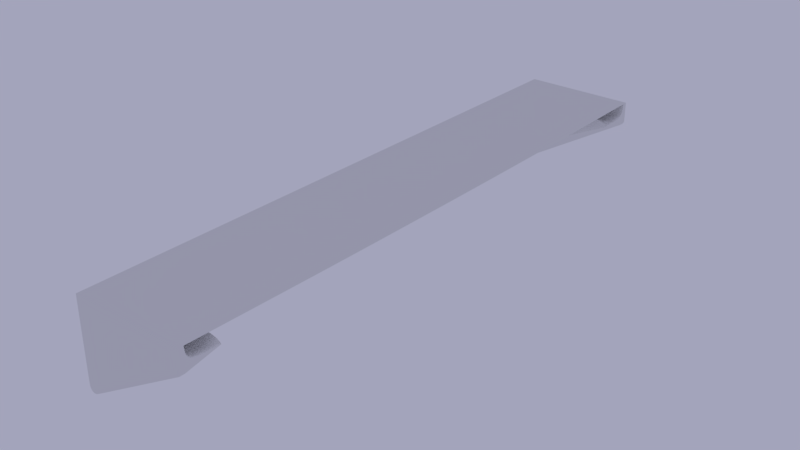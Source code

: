 # Source: hydrofoil.blend  (saved by Blender 4.4.32; exported with 4.5.12 LTS)
import bpy
from mathutils import Matrix  # noqa: F401  (used for matrix-valued properties, if any)

bpy.ops.wm.read_factory_settings(use_empty=True)
scene = bpy.context.scene
scene.name = 'Scene'

# ---- collections
col_collection_1 = bpy.data.collections.new('Collection 1'); scene.collection.children.link(col_collection_1)

# ---- world
world_world = bpy.data.worlds.new('World'); scene.world = world_world
world_world.color = (0.3686, 0.3726, 0.4969)
world_world.use_sun_shadow = False
world_world.sun_shadow_jitter_overblur = 0.0
world_world.cycles.sampling_method = 'MANUAL'

# ---- meshes
me_plane = bpy.data.meshes.new('Plane')
me_plane.from_pydata([(110.0, -130.0, 10.0), (110.0, 130.0, 10.0), (160.0, 132.2, 10.0), (110.0, 132.2, 10.0), (160.0, -132.2, 10.0), (110.0, -132.2, 10.0), (160.0, 129.3, 1.0), (159.1, 130.0, -0.5145), (160.0, 129.4, 0.8372), (160.0, 129.4, 0.6658), (159.9, 129.5, 0.4899), (159.8, 129.6, 0.314), (159.7, 129.6, 0.1422), (159.6, 129.7, -0.0211), (159.5, 129.8, -0.1719), (159.4, 129.9, -0.3066), (159.3, 129.9, -0.4217), (159.1, 132.2, -0.5145), (160.0, 132.2, 1.0), (159.3, 132.2, -0.4217), (159.4, 132.2, -0.3066), (159.5, 132.2, -0.1719), (159.6, 132.2, -0.0211), (159.7, 132.2, 0.1422), (159.8, 132.2, 0.314), (159.9, 132.2, 0.4899), (160.0, 132.2, 0.6658), (160.0, 132.2, 0.8372), (159.1, -130.0, -0.5145), (160.0, -129.3, 1.0), (159.3, -130.0, -0.4217), (159.4, -129.9, -0.3066), (159.5, -129.8, -0.1719), (159.6, -129.7, -0.0211), (159.7, -129.7, 0.1422), (159.8, -129.6, 0.314), (159.9, -129.5, 0.4899), (160.0, -129.4, 0.6658), (160.0, -129.4, 0.8372), (160.0, -132.2, 1.0), (159.1, -132.2, -0.5145), (160.0, -132.2, 0.8372), (160.0, -132.2, 0.6658), (159.9, -132.2, 0.4899), (159.8, -132.2, 0.314), (159.7, -132.2, 0.1422), (159.6, -132.2, -0.0211), (159.5, -132.2, -0.1719), (159.4, -132.2, -0.3066), (159.3, -132.2, -0.4217), (110.0, -130.0, -25.0), (114.3, -130.0, -27.43), (110.1, -130.0, -25.75), (110.2, -130.0, -26.42), (110.5, -130.0, -26.99), (110.8, -130.0, -27.45), (111.3, -130.0, -27.78), (111.8, -130.0, -27.99), (112.3, -130.0, -28.05), (113.0, -130.0, -27.98), (113.6, -130.0, -27.77), (114.3, 130.0, -27.43), (110.0, 130.0, -25.0), (113.6, 130.0, -27.77), (113.0, 130.0, -27.98), (112.3, 130.0, -28.05), (111.8, 130.0, -27.99), (111.3, 130.0, -27.78), (110.8, 130.0, -27.45), (110.5, 130.0, -26.99), (110.2, 130.0, -26.42), (110.1, 130.0, -25.75), (110.0, 132.2, -25.0), (114.3, 132.2, -27.43), (110.1, 132.2, -25.75), (110.2, 132.2, -26.42), (110.5, 132.2, -26.99), (110.8, 132.2, -27.45), (111.3, 132.2, -27.78), (111.8, 132.2, -27.99), (112.3, 132.2, -28.05), (113.0, 132.2, -27.98), (113.6, 132.2, -27.77), (114.3, -132.2, -27.43), (110.0, -132.2, -25.0), (113.6, -132.2, -27.77), (113.0, -132.2, -27.98), (112.3, -132.2, -28.05), (111.8, -132.2, -27.99), (111.3, -132.2, -27.78), (110.8, -132.2, -27.45), (110.5, -132.2, -26.99), (110.2, -132.2, -26.42), (110.1, -132.2, -25.75), (113.0, -130.0, 3.594), (110.0, -130.0, 6.03), (110.0, -130.0, -3.03), (112.5, -130.0, 3.538), (112.1, -130.0, 3.559), (111.6, -130.0, 3.655), (111.2, -130.0, 3.823), (110.9, -130.0, 4.061), (110.6, -130.0, 4.362), (110.3, -130.0, 4.719), (110.1, -130.0, 5.122), (110.0, -130.0, 5.563), (110.0, 130.0, 6.03), (113.0, 130.0, 3.594), (110.0, 130.0, -3.03), (110.0, 130.0, 5.563), (110.1, 130.0, 5.122), (110.3, 130.0, 4.719), (110.6, 130.0, 4.362), (110.9, 130.0, 4.061), (111.2, 130.0, 3.823), (111.6, 130.0, 3.655), (112.1, 130.0, 3.559), (112.5, 130.0, 3.538), (159.5, -130.0, 9.755), (160.0, -130.0, 10.0), (160.0, -130.0, 9.899), (159.9, -130.0, 9.866), (159.8, -130.0, 9.83), (159.7, -130.0, 9.793), (159.5, 130.0, 9.755), (159.7, 130.0, 9.793), (159.8, 130.0, 9.83), (159.9, 130.0, 9.866), (160.0, 130.0, 9.899), (160.0, 130.0, 9.928), (110.0, 0.0, 1.03), (110.0, 0.0, -1.437), (110.1, 0.0, -1.878), (110.3, 0.0, -2.281), (110.6, 0.0, -2.638), (110.9, 0.0, -2.939), (111.2, 0.0, -3.177), (111.6, 0.0, -3.345), (112.1, 0.0, -3.441), (112.5, 0.0, -3.462), (113.0, 0.0, -3.406), (160.7, 0.0, 10.0), (160.7, 0.0, 9.399), (160.6, 0.0, 9.366), (160.5, 0.0, 9.33), (160.4, 0.0, 9.293), (160.2, 0.0, 9.255), (110.0, -70.0, 1.03), (160.4, -70.0, 10.0), (160.3, -70.0, 9.399), (160.3, -70.0, 9.366), (160.2, -70.0, 9.33), (160.0, -70.0, 9.293), (159.9, -70.0, 9.255), (110.0, -70.0, -0.4371), (110.1, -70.0, -0.8776), (110.3, -70.0, -1.281), (110.6, -70.0, -1.638), (110.9, -70.0, -1.939), (111.2, -70.0, -2.177), (111.6, -70.0, -2.345), (112.1, -70.0, -2.441), (112.5, -70.0, -2.462), (113.0, -70.0, -2.406), (110.0, 70.0, -0.4371), (110.1, 70.0, -0.8776), (110.3, 70.0, -1.281), (110.6, 70.0, -1.638), (110.9, 70.0, -1.939), (111.2, 70.0, -2.177), (111.6, 70.0, -2.345), (112.1, 70.0, -2.441), (112.5, 70.0, -2.462), (113.0, 70.0, -2.406), (110.0, 70.0, 1.03), (160.4, 70.0, 9.964), (160.3, 70.0, 9.399), (160.3, 70.0, 9.366), (160.2, 70.0, 9.33), (160.0, 70.0, 9.293), (159.9, 70.0, 9.255), (160.0, -129.0, 3.25), (110.0, -130.0, -19.51), (110.0, 130.0, -19.51), (110.0, -108.8, -19.51), (110.0, 108.8, -19.51), (160.0, 115.6, 3.232), (160.0, -129.0, 3.25), (151.6, -129.0, 2.229), (159.9, -129.0, 3.562), (159.6, -129.0, 3.785), (159.1, -129.0, 3.915), (158.4, -129.0, 3.948), (157.5, -129.0, 3.883), (156.5, -129.0, 3.722), (155.4, -129.0, 3.469), (154.2, -129.0, 3.13), (152.9, -129.0, 2.713), (151.6, 129.0, 2.199), (160.0, 129.0, 3.232), (152.9, 129.0, 2.682), (154.2, 129.0, 3.098), (155.4, 129.0, 3.438), (156.5, 129.0, 3.692), (157.5, 129.0, 3.854), (158.4, 129.0, 3.92), (159.1, 129.0, 3.889), (159.6, 129.0, 3.762), (159.9, 129.0, 3.541), (151.6, -115.9, 5.056), (160.0, -115.6, 3.25), (152.9, -115.9, 5.448), (154.2, -115.9, 5.603), (155.4, -115.9, 5.541), (156.5, -115.8, 5.301), (157.5, -115.7, 4.926), (158.4, -115.6, 4.469), (159.1, -115.6, 3.98), (159.6, -115.6, 3.785), (159.9, -115.6, 3.562), (151.6, 115.9, 5.026), (159.9, 115.6, 3.541), (159.6, 115.6, 3.762), (159.1, 115.6, 3.953), (158.4, 115.6, 4.44), (157.5, 115.7, 4.896), (156.5, 115.8, 5.27), (155.4, 115.9, 5.51), (154.2, 115.9, 5.571), (152.9, 115.9, 5.417), (113.9, -130.0, -12.49), (110.0, -130.0, -18.21), (110.0, -130.0, -9.819), (113.3, -130.0, -12.78), (112.7, -130.0, -13.17), (112.1, -130.0, -13.64), (111.6, -130.0, -14.19), (111.1, -130.0, -14.8), (110.7, -130.0, -15.45), (110.4, -130.0, -16.14), (110.2, -130.0, -16.84), (110.0, -130.0, -17.54), (110.0, 130.0, -18.21), (113.9, 130.0, -12.49), (110.0, 130.0, -9.819), (110.0, 130.0, -17.54), (110.2, 130.0, -16.84), (110.4, 130.0, -16.14), (110.7, 130.0, -15.46), (111.1, 130.0, -14.8), (111.6, 130.0, -14.19), (112.1, 130.0, -13.64), (112.7, 130.0, -13.17), (113.3, 130.0, -12.78), (110.0, -108.8, -17.65), (113.9, -108.8, -9.663), (110.0, -108.8, -16.61), (110.2, -108.8, -15.56), (110.4, -108.8, -14.51), (110.7, -108.8, -13.51), (111.1, -108.8, -12.58), (111.6, -108.8, -11.75), (112.1, -108.8, -11.02), (112.7, -108.8, -10.43), (113.3, -108.8, -9.975), (113.9, 108.8, -9.665), (110.0, 108.8, -17.65), (113.3, 108.8, -9.977), (112.7, 108.8, -10.43), (112.1, 108.8, -11.03), (111.6, 108.8, -11.75), (111.1, 108.8, -12.58), (110.7, 108.8, -13.51), (110.4, 108.8, -14.51), (110.2, 108.8, -15.56), (110.0, 108.8, -16.61), (110.0, 115.4, -19.51), (110.0, -115.4, -19.51), (160.0, -119.2, 3.25), (160.0, 119.2, 3.232), (159.9, 119.2, 3.541), (159.6, 119.2, 3.762), (159.1, 119.2, 3.889), (158.4, 119.2, 3.92), (157.5, 119.2, 3.854), (156.5, 119.2, 3.692), (155.4, 119.2, 3.438), (159.9, -119.2, 3.562), (159.6, -119.2, 3.785), (159.1, -119.2, 3.915), (158.4, -119.2, 3.948), (157.5, -119.2, 3.883), (156.5, -119.2, 3.722), (155.4, -119.2, 3.469), (154.2, -119.2, 3.463), (152.9, -119.2, 3.309), (151.6, -119.2, 2.917), (110.0, 115.4, -18.21), (110.0, 115.4, -17.54), (110.2, 115.4, -16.84), (110.4, 115.4, -16.14), (110.7, 115.4, -15.46), (111.1, 115.4, -14.8), (111.6, 115.4, -14.19), (112.1, 115.4, -13.64), (112.7, 115.4, -13.17), (113.3, 115.4, -12.78), (113.9, 115.4, -12.49), (110.0, -115.4, -18.21), (110.0, -115.4, -17.54), (110.2, -115.4, -16.84), (110.4, -115.4, -16.14), (110.7, -115.4, -15.45), (111.1, -115.4, -14.8), (111.6, -115.4, -14.19), (112.1, -115.4, -13.64), (112.7, -115.4, -13.17), (113.3, -115.4, -12.78), (113.9, -115.4, -12.49), (154.2, 119.2, 3.432), (152.9, 119.2, 3.278), (151.6, 119.2, 2.886)], [], [(277, 308, 254, 184), (124, 107, 108, 244, 243, 198, 129, 128, 127, 126, 125), (61, 73, 17, 7), (83, 51, 28, 40), (297, 276, 185, 266), (173, 107, 124, 180), (72, 3, 2, 18, 27, 26, 25, 24, 23, 22, 21, 20, 19, 17, 73, 82, 81, 80, 79, 78, 77, 76, 75, 74), (4, 5, 84, 93, 92, 91, 90, 89, 88, 87, 86, 85, 83, 40, 49, 48, 47, 46, 45, 44, 43, 42, 41, 39), (17, 19, 16, 7), (19, 20, 15, 16), (20, 21, 14, 15), (21, 22, 13, 14), (22, 23, 12, 13), (23, 24, 11, 12), (24, 25, 10, 11), (25, 26, 9, 10), (26, 27, 8, 9), (27, 18, 6, 8), (28, 30, 49, 40), (30, 31, 48, 49), (31, 32, 47, 48), (32, 33, 46, 47), (33, 34, 45, 46), (34, 35, 44, 45), (35, 36, 43, 44), (36, 37, 42, 43), (37, 38, 41, 42), (38, 29, 39, 41), (129, 2, 3, 1), (61, 63, 82, 73), (63, 64, 81, 82), (64, 65, 80, 81), (65, 66, 79, 80), (66, 67, 78, 79), (67, 68, 77, 78), (68, 69, 76, 77), (69, 70, 75, 76), (70, 71, 74, 75), (71, 62, 72, 74), (50, 52, 93, 84), (52, 53, 92, 93), (53, 54, 91, 92), (54, 55, 90, 91), (55, 56, 89, 90), (56, 57, 88, 89), (57, 58, 87, 88), (58, 59, 86, 87), (59, 60, 85, 86), (60, 51, 83, 85), (69, 185, 70), (94, 96, 97), (97, 96, 98), (98, 96, 99), (99, 96, 100), (100, 96, 101), (101, 96, 102), (102, 96, 103), (103, 96, 104), (104, 96, 105), (105, 96, 95), (106, 108, 109), (109, 108, 110), (110, 108, 111), (111, 108, 112), (112, 108, 113), (113, 108, 114), (114, 108, 115), (115, 108, 116), (116, 108, 117), (117, 108, 107), (147, 154, 105, 95), (154, 155, 104, 105), (155, 156, 103, 104), (156, 157, 102, 103), (157, 158, 101, 102), (158, 159, 100, 101), (159, 160, 99, 100), (160, 161, 98, 99), (161, 162, 97, 98), (162, 163, 94, 97), (95, 0, 1, 106, 174, 130, 147), (141, 175, 129, 1, 0, 119, 148), (175, 176, 128, 129), (176, 177, 127, 128), (177, 178, 126, 127), (178, 179, 125, 126), (179, 180, 124, 125), (152, 153, 146, 145), (151, 152, 145, 144), (150, 151, 144, 143), (149, 150, 143, 142), (148, 149, 142, 141), (172, 173, 140, 139), (171, 172, 139, 138), (170, 171, 138, 137), (169, 170, 137, 136), (168, 169, 136, 135), (167, 168, 135, 134), (166, 167, 134, 133), (165, 166, 133, 132), (164, 165, 132, 131), (174, 164, 131, 130), (163, 140, 146, 153), (4, 119, 0, 5), (94, 163, 153, 118), (119, 120, 149, 148), (120, 121, 150, 149), (121, 122, 151, 150), (122, 123, 152, 151), (123, 118, 153, 152), (139, 140, 163, 162), (138, 139, 162, 161), (137, 138, 161, 160), (136, 137, 160, 159), (135, 136, 159, 158), (134, 135, 158, 157), (133, 134, 157, 156), (132, 133, 156, 155), (131, 132, 155, 154), (130, 131, 154, 147), (106, 109, 164, 174), (109, 110, 165, 164), (110, 111, 166, 165), (111, 112, 167, 166), (112, 113, 168, 167), (113, 114, 169, 168), (114, 115, 170, 169), (115, 116, 171, 170), (116, 117, 172, 171), (117, 107, 173, 172), (145, 146, 180, 179), (144, 145, 179, 178), (143, 144, 178, 177), (142, 143, 177, 176), (141, 142, 176, 175), (140, 173, 180, 146), (321, 307, 265, 220), (210, 255, 209, 211, 212, 213, 214, 215, 216, 217, 218, 219), (129, 199, 6, 18, 2), (70, 185, 71), (71, 185, 276, 62), (186, 221, 222, 223, 224, 225, 226, 227, 228, 229, 220, 265), (1, 3, 72, 62, 183, 242, 244, 108, 106), (318, 296, 209, 255), (0, 95, 96, 232, 231, 182, 50, 84, 5), (187, 189, 119), (189, 190, 119), (190, 191, 119), (191, 192, 119), (192, 193, 119), (193, 194, 119), (194, 195, 119), (195, 196, 119), (196, 197, 119), (197, 188, 119), (198, 200, 129), (200, 201, 129), (201, 202, 129), (202, 203, 129), (203, 204, 129), (204, 205, 129), (205, 206, 129), (206, 207, 129), (207, 208, 129), (208, 199, 129), (279, 199, 208, 280), (280, 208, 207, 281), (281, 207, 206, 282), (282, 206, 205, 283), (283, 205, 204, 284), (284, 204, 203, 285), (285, 203, 202, 286), (286, 202, 201, 319), (319, 201, 200, 320), (320, 200, 198, 321), (278, 210, 219, 287), (287, 219, 218, 288), (288, 218, 217, 289), (289, 217, 216, 290), (290, 216, 215, 291), (291, 215, 214, 292), (292, 214, 213, 293), (293, 213, 212, 294), (294, 212, 211, 295), (295, 211, 209, 296), (29, 181, 187, 119, 4, 39), (230, 233, 232), (233, 234, 232), (234, 235, 232), (235, 236, 232), (236, 237, 232), (237, 238, 232), (238, 239, 232), (239, 240, 232), (240, 241, 232), (241, 231, 232), (242, 245, 244), (245, 246, 244), (246, 247, 244), (247, 248, 244), (248, 249, 244), (249, 250, 244), (250, 251, 244), (251, 252, 244), (252, 253, 244), (253, 243, 244), (297, 266, 275, 298), (298, 275, 274, 299), (299, 274, 273, 300), (300, 273, 272, 301), (301, 272, 271, 302), (302, 271, 270, 303), (303, 270, 269, 304), (304, 269, 268, 305), (305, 268, 267, 306), (306, 267, 265, 307), (308, 231, 241, 309), (309, 241, 240, 310), (310, 240, 239, 311), (311, 239, 238, 312), (312, 238, 237, 313), (313, 237, 236, 314), (314, 236, 235, 315), (315, 235, 234, 316), (316, 234, 233, 317), (317, 233, 230, 318), (119, 188, 230, 232, 96, 94, 118, 123, 122, 121, 120), (264, 317, 318, 255), (263, 316, 317, 264), (262, 315, 316, 263), (261, 314, 315, 262), (260, 313, 314, 261), (259, 312, 313, 260), (258, 311, 312, 259), (257, 310, 311, 258), (256, 309, 310, 257), (254, 308, 309, 256), (253, 306, 307, 243), (252, 305, 306, 253), (251, 304, 305, 252), (250, 303, 304, 251), (249, 302, 303, 250), (248, 301, 302, 249), (247, 300, 301, 248), (246, 299, 300, 247), (245, 298, 299, 246), (242, 297, 298, 245), (197, 295, 296, 188), (196, 294, 295, 197), (195, 293, 294, 196), (194, 292, 293, 195), (193, 291, 292, 194), (192, 290, 291, 193), (191, 289, 290, 192), (190, 288, 289, 191), (189, 287, 288, 190), (187, 278, 287, 189), (226, 285, 286, 227), (225, 284, 285, 226), (224, 283, 284, 225), (223, 282, 283, 224), (222, 281, 282, 223), (221, 280, 281, 222), (186, 279, 280, 221), (230, 188, 296, 318), (187, 181, 278), (242, 183, 276, 297), (182, 231, 308, 277), (229, 320, 321, 220), (228, 319, 320, 229), (227, 286, 319, 228), (198, 243, 307, 321), (183, 62, 276), (68, 185, 69), (67, 185, 68), (66, 185, 67), (65, 185, 66), (64, 185, 65), (63, 185, 64), (61, 185, 63), (7, 186, 185, 61), (16, 186, 7), (15, 186, 16), (14, 186, 15), (13, 186, 14), (12, 186, 13), (11, 186, 12), (10, 186, 11), (9, 186, 10), (8, 186, 9), (6, 186, 8), (199, 279, 186, 6), (181, 29, 210, 278), (38, 210, 29), (37, 210, 38), (36, 210, 37), (35, 210, 36), (34, 210, 35), (33, 210, 34), (32, 210, 33), (31, 210, 32), (30, 210, 31), (28, 210, 30), (28, 51, 184, 210), (60, 184, 51), (59, 184, 60), (58, 184, 59), (57, 184, 58), (56, 184, 57), (55, 184, 56), (54, 184, 55), (53, 184, 54), (52, 184, 53), (50, 184, 52), (182, 277, 184, 50), (186, 265, 267, 268, 269, 270, 271, 272, 273, 274, 275, 266, 185), (210, 184, 254, 256, 257, 258, 259, 260, 261, 262, 263, 264, 255)])
_k = {(0, 1): 1.0, (2, 3): 1.0, (1, 3): 1.0, (4, 5): 1.0, (0, 5): 1.0, (17, 19): 1.0, (7, 16): 1.0, (19, 20): 1.0, (15, 16): 1.0, (20, 21): 1.0, (14, 15): 1.0, (21, 22): 1.0, (13, 14): 1.0, (22, 23): 1.0, (12, 13): 1.0, (23, 24): 1.0, (11, 12): 1.0, (24, 25): 1.0, (10, 11): 1.0, (25, 26): 1.0, (9, 10): 1.0, (26, 27): 1.0, (8, 9): 1.0, (18, 27): 1.0, (6, 8): 1.0, (2, 18): 1.0, (28, 30): 1.0, (40, 49): 1.0, (30, 31): 1.0, (48, 49): 1.0, (31, 32): 1.0, (47, 48): 1.0, (32, 33): 1.0, (46, 47): 1.0, (33, 34): 1.0, (45, 46): 1.0, (34, 35): 1.0, (44, 45): 1.0, (35, 36): 1.0, (43, 44): 1.0, (36, 37): 1.0, (42, 43): 1.0, (37, 38): 1.0, (41, 42): 1.0, (29, 38): 1.0, (39, 41): 1.0, (4, 39): 1.0, (61, 63): 1.0, (73, 82): 1.0, (63, 64): 1.0, (81, 82): 1.0, (64, 65): 1.0, (80, 81): 1.0, (65, 66): 1.0, (79, 80): 1.0, (66, 67): 1.0, (78, 79): 1.0, (67, 68): 1.0, (77, 78): 1.0, (68, 69): 1.0, (76, 77): 1.0, (69, 70): 1.0, (75, 76): 1.0, (70, 71): 1.0, (74, 75): 1.0, (62, 71): 1.0, (72, 74): 1.0, (50, 52): 1.0, (84, 93): 1.0, (52, 53): 1.0, (92, 93): 1.0, (53, 54): 1.0, (91, 92): 1.0, (54, 55): 1.0, (90, 91): 1.0, (55, 56): 1.0, (89, 90): 1.0, (56, 57): 1.0, (88, 89): 1.0, (57, 58): 1.0, (87, 88): 1.0, (58, 59): 1.0, (86, 87): 1.0, (59, 60): 1.0, (85, 86): 1.0, (51, 60): 1.0, (83, 85): 1.0, (28, 51): 1.0, (5, 84): 1.0, (40, 83): 1.0, (7, 61): 1.0, (3, 72): 1.0, (17, 73): 1.0, (94, 96): 1.0, (94, 97): 1.0, (97, 98): 1.0, (98, 99): 1.0, (99, 100): 1.0, (100, 101): 1.0, (101, 102): 1.0, (102, 103): 1.0, (103, 104): 1.0, (104, 105): 1.0, (95, 105): 1.0, (95, 96): 1.0, (96, 97): 1.0, (96, 98): 1.0, (96, 99): 1.0, (96, 100): 1.0, (96, 101): 1.0, (96, 102): 1.0, (96, 103): 1.0, (96, 104): 1.0, (96, 105): 1.0, (106, 108): 1.0, (106, 109): 1.0, (109, 110): 1.0, (110, 111): 1.0, (111, 112): 1.0, (112, 113): 1.0, (113, 114): 1.0, (114, 115): 1.0, (115, 116): 1.0, (116, 117): 1.0, (107, 117): 1.0, (107, 108): 1.0, (108, 109): 1.0, (108, 110): 1.0, (108, 111): 1.0, (108, 112): 1.0, (108, 113): 1.0, (108, 114): 1.0, (108, 115): 1.0, (108, 116): 1.0, (108, 117): 1.0, (95, 147): 1.0, (0, 95): 1.0, (1, 106): 1.0, (0, 119): 1.0, (119, 120): 1.0, (120, 121): 1.0, (121, 122): 1.0, (122, 123): 1.0, (118, 123): 1.0, (124, 125): 1.0, (125, 126): 1.0, (126, 127): 1.0, (127, 128): 1.0, (128, 129): 1.0, (119, 148): 1.0, (1, 129): 1.0, (4, 119): 1.0, (94, 118): 1.0, (107, 124): 1.0, (2, 129): 1.0, (130, 174): 1.0, (141, 175): 1.0, (130, 147): 1.0, (141, 148): 1.0, (106, 174): 1.0, (129, 175): 1.0, (29, 181): 1.0, (50, 182): 1.0, (62, 183): 1.0, (71, 185): 1.0, (185, 186): 1.0, (6, 199): 1.0, (181, 278): 1.0, (199, 279): 1.0, (221, 222): 1.0, (222, 223): 1.0, (223, 224): 1.0, (224, 225): 1.0, (225, 226): 1.0, (226, 227): 1.0, (227, 228): 1.0, (228, 229): 1.0, (220, 229): 1.0, (220, 321): 1.0, (210, 219): 1.0, (218, 219): 1.0, (217, 218): 1.0, (216, 217): 1.0, (215, 216): 1.0, (214, 215): 1.0, (213, 214): 1.0, (212, 213): 1.0, (211, 212): 1.0, (209, 211): 1.0, (188, 296): 1.0, (181, 187): 1.0, (230, 232): 1.0, (231, 232): 1.0, (242, 244): 1.0, (266, 275): 1.0, (274, 275): 1.0, (273, 274): 1.0, (272, 273): 1.0, (271, 272): 1.0, (270, 271): 1.0, (269, 270): 1.0, (268, 269): 1.0, (267, 268): 1.0, (265, 267): 1.0, (243, 307): 1.0, (254, 256): 1.0, (256, 257): 1.0, (257, 258): 1.0, (258, 259): 1.0, (259, 260): 1.0, (260, 261): 1.0, (261, 262): 1.0, (262, 263): 1.0, (263, 264): 1.0, (255, 264): 1.0, (255, 318): 1.0, (96, 232): 1.0, (182, 231): 1.0, (184, 254): 1.0, (209, 255): 1.0, (108, 244): 1.0, (183, 242): 1.0, (185, 266): 1.0, (220, 265): 1.0, (209, 296): 1.0, (265, 307): 1.0, (230, 318): 1.0, (198, 321): 1.0, (50, 184): 1.0, (184, 210): 1.0, (119, 187): 1.0, (129, 198): 1.0, (129, 199): 1.0, (186, 221): 1.0, (210, 278): 1.0, (186, 279): 1.0, (187, 278): 1.0}
me_plane.attributes.new('crease_edge', 'FLOAT', 'EDGE').data.foreach_set('value', [_k.get((min(e.vertices), max(e.vertices)), 0.0) for e in me_plane.edges])
_uv = me_plane.uv_layers.new(name='UVMap')
_uv.uv.foreach_set('vector', [0.0, 0.0, 0.0, 0.0, 0.0, 0.0, 0.0, 0.0, 0.9755, 1.0, 0.05941, 1.0, 0.0, 1.0, 0.0, 1.0, 0.03911, 0.9609, 0.4162, 0.5838, 5.692e-06, 5.692e-06, 0.9853, 1.0, 0.984, 1.0, 0.9819, 1.0, 0.979, 1.0, 0.0857, 1.0, 0.0857, 0.0857, 0.9829, 0.9829, 0.9829, 1.0, 0.0857, 0.0, 0.0857, 0.0, 0.9829, 0.0, 0.9829, 0.0, 0.0, 1.0, 0.0, 1.0, 0.0, 1.0, 0.0, 1.0, 0.05941, 0.75, 0.05941, 1.0, 0.9755, 1.0, 0.9755, 0.75, 0.0, 0.1249, 0.0, 1.0, 1.0, 1.0, 1.0, 1.0, 0.9998, 0.9999, 0.9992, 0.9997, 0.9981, 0.9992, 0.9967, 0.9984, 0.995, 0.997, 0.9929, 0.9946, 0.9906, 0.9917, 0.9882, 0.9887, 0.9855, 0.9857, 0.9829, 0.9829, 0.0857, 0.0857, 0.07266, 0.07315, 0.06066, 0.06262, 0.05, 0.05438, 0.04094, 0.04866, 0.008367, 0.0203, 0.005456, 0.06491, 0.003114, 0.07584, 0.001398, 0.08974, 0.0003517, 0.1062, 1.0, 0.0, 0.0, 0.0, 0.0, 0.0, 0.0003517, 0.0, 0.001398, 0.0, 0.003114, 0.0, 0.005456, 0.0, 0.008367, 0.0, 0.04094, 0.0, 0.05, 0.0, 0.06066, 0.0, 0.07266, 0.0, 0.0857, 0.0, 0.9829, 0.0, 0.9855, 0.0, 0.9882, 0.0, 0.9906, 0.0, 0.9929, 0.0, 0.995, 0.0, 0.9967, 0.0, 0.9981, 0.0, 0.9992, 0.0, 0.9998, 0.0, 1.0, 0.0, 0.9829, 0.9829, 0.9856, 0.9856, 0.9856, 1.0, 0.9829, 1.0, 0.9856, 0.9856, 0.9886, 0.9886, 0.9886, 1.0, 0.9856, 1.0, 0.9886, 0.9886, 0.9916, 0.9916, 0.9916, 1.0, 0.9886, 1.0, 0.9916, 0.9916, 0.9946, 0.9946, 0.9946, 1.0, 0.9916, 1.0, 0.9946, 0.9946, 1.0, 1.0, 1.0, 1.0, 0.9946, 1.0, 1.0, 1.0, 1.0, 1.0, 1.0, 1.0, 1.0, 1.0, 1.0, 1.0, 1.0, 1.0, 1.0, 1.0, 1.0, 1.0, 1.0, 1.0, 1.0, 1.0, 1.0, 1.0, 1.0, 1.0, 1.0, 1.0, 1.0, 1.0, 1.0, 1.0, 1.0, 1.0, 1.0, 1.0, 1.0, 1.0, 1.0, 1.0, 1.0, 1.0, 0.9829, 0.0, 0.9856, 0.0, 0.9856, 0.0, 0.9829, 0.0, 0.9856, 0.0, 0.9886, 0.0, 0.9886, 0.0, 0.9856, 0.0, 0.9886, 0.0, 0.9916, 0.0, 0.9916, 0.0, 0.9886, 0.0, 0.9916, 0.0, 0.9946, 0.0, 0.9946, 0.0, 0.9916, 0.0, 0.9946, 0.0, 1.0, 0.0, 1.0, 0.0, 0.9946, 0.0, 1.0, 0.0, 1.0, 0.0, 1.0, 0.0, 1.0, 0.0, 1.0, 0.0, 1.0, 0.0, 1.0, 0.0, 1.0, 0.0, 1.0, 0.0, 1.0, 0.0, 1.0, 0.0, 1.0, 0.0, 1.0, 0.0, 1.0, 0.0, 1.0, 0.0, 1.0, 0.0, 1.0, 0.0, 1.0, 0.0, 1.0, 0.0, 1.0, 0.0, 1.0, 1.0, 1.0, 1.0, 0.0, 1.0, 0.0, 1.0, 0.0857, 1.0, 0.07266, 1.0, 0.07266, 0.07315, 0.0857, 0.0857, 0.07266, 1.0, 0.06066, 1.0, 0.06066, 0.06262, 0.07266, 0.07315, 0.06066, 1.0, 0.05, 1.0, 0.05, 0.05438, 0.06066, 0.06262, 0.05, 1.0, 0.04094, 1.0, 0.04094, 0.04866, 0.05, 0.05438, 0.04094, 1.0, 0.008367, 1.0, 0.008367, 0.0203, 0.04094, 0.04866, 0.008367, 1.0, 0.005456, 1.0, 0.005456, 0.06491, 0.008367, 0.0203, 0.005456, 1.0, 0.003114, 1.0, 0.003114, 0.07584, 0.005456, 0.06491, 0.003114, 1.0, 0.001398, 1.0, 0.001398, 0.08974, 0.003114, 0.07584, 0.001398, 1.0, 0.0003517, 1.0, 0.0003517, 0.1062, 0.001398, 0.08974, 0.0003517, 1.0, 0.0, 1.0, 0.0, 0.1249, 0.0003517, 0.1062, 0.0, 0.0, 0.0003517, 0.0, 0.0003517, 0.0, 0.0, 0.0, 0.0003517, 0.0, 0.001398, 0.0, 0.001398, 0.0, 0.0003517, 0.0, 0.001398, 0.0, 0.003114, 0.0, 0.003114, 0.0, 0.001398, 0.0, 0.003114, 0.0, 0.005456, 0.0, 0.005456, 0.0, 0.003114, 0.0, 0.005456, 0.0, 0.008367, 0.0, 0.008367, 0.0, 0.005456, 0.0, 0.008367, 0.0, 0.04094, 0.0, 0.04094, 0.0, 0.008367, 0.0, 0.04094, 0.0, 0.05, 0.0, 0.05, 0.0, 0.04094, 0.0, 0.05, 0.0, 0.06066, 0.0, 0.06066, 0.0, 0.05, 0.0, 0.06066, 0.0, 0.07266, 0.0, 0.07266, 0.0, 0.06066, 0.0, 0.07266, 0.0, 0.0857, 0.0, 0.0857, 0.0, 0.07266, 0.0, 0.003114, 1.0, 0.0, 1.0, 0.001398, 1.0, 0.05941, 0.0, 0.0, 0.0, 0.05026, 0.0, 0.05026, 0.0, 0.0, 0.0, 0.04162, 0.0, 0.04162, 0.0, 0.0, 0.0, 0.03371, 0.0, 0.03371, 0.0, 0.0, 0.0, 0.02672, 0.0, 0.02672, 0.0, 0.0, 0.0, 0.02081, 0.0, 0.02081, 0.0, 0.0, 0.0, 0.01615, 0.0, 0.01615, 0.0, 0.0, 0.0, 0.01284, 0.0, 0.01284, 0.0, 0.0, 0.0, 0.01096, 0.0, 0.01096, 0.0, 0.0, 0.0, 0.01056, 0.0, 0.01056, 0.0, 0.0, 0.0, 0.01165, 0.0, 0.0, 1.0, 0.0, 1.0, 0.0, 1.0, 0.0, 1.0, 0.0, 1.0, 0.0, 1.0, 0.0, 1.0, 0.0, 1.0, 0.0, 1.0, 0.0, 1.0, 0.0, 1.0, 0.0, 1.0, 0.0, 1.0, 0.0, 1.0, 0.0, 1.0, 0.0, 1.0, 0.0, 1.0, 0.0, 1.0, 0.0, 1.0, 0.0, 1.0, 0.0, 1.0, 0.0, 1.0, 0.0, 1.0, 0.0, 1.0, 0.0, 1.0, 0.0, 1.0, 0.0, 1.0, 0.0, 1.0, 0.0, 1.0, 0.0, 1.0, 0.0, 0.25, 0.0, 0.25, 0.0, 0.0, 0.0, 0.0, 0.0, 0.25, 0.0, 0.25, 0.0, 0.0, 0.0, 0.0, 0.0, 0.25, 0.0, 0.25, 0.0, 0.0, 0.0, 0.0, 0.0, 0.25, 0.0, 0.25, 0.0, 0.0, 0.0, 0.0, 0.0, 0.25, 0.0, 0.25, 0.0, 0.0, 0.0, 0.0, 0.0, 0.25, 0.02672, 0.25, 0.02672, 0.0, 0.0, 0.0, 0.02672, 0.25, 0.03371, 0.25, 0.03371, 0.0, 0.02672, 0.0, 0.03371, 0.25, 0.04162, 0.25, 0.04162, 0.0, 0.03371, 0.0, 0.04162, 0.25, 0.05026, 0.25, 0.05026, 0.0, 0.04162, 0.0, 0.05026, 0.25, 0.05941, 0.25, 0.05941, 0.0, 0.05026, 0.0, 0.0, 0.0, 0.0, 0.0, 0.0, 1.0, 0.0, 1.0, 0.0, 0.75, 0.0, 0.5, 0.0, 0.25, 1.0, 0.5, 1.0, 0.75, 1.0, 1.0, 0.0, 1.0, 0.0, 0.0, 1.0, 0.0, 1.0, 0.25, 1.0, 0.75, 0.9853, 0.75, 0.9853, 1.0, 1.0, 1.0, 0.9853, 0.75, 0.984, 0.75, 0.984, 1.0, 0.9853, 1.0, 0.984, 0.75, 0.9819, 0.75, 0.9819, 1.0, 0.984, 1.0, 0.9819, 0.75, 0.979, 0.75, 0.979, 1.0, 0.9819, 1.0, 0.979, 0.75, 0.9755, 0.75, 0.9755, 1.0, 0.979, 1.0, 0.979, 0.25, 0.9755, 0.25, 0.9755, 0.5, 0.979, 0.5, 0.9819, 0.25, 0.979, 0.25, 0.979, 0.5, 0.9819, 0.5, 0.984, 0.25, 0.9819, 0.25, 0.9819, 0.5, 0.984, 0.5, 0.9853, 0.25, 0.984, 0.25, 0.984, 0.5, 0.9853, 0.5, 1.0, 0.25, 0.9853, 0.25, 0.9853, 0.5, 1.0, 0.5, 0.05026, 0.75, 0.05941, 0.75, 0.05941, 0.5, 0.05026, 0.5, 0.04162, 0.75, 0.05026, 0.75, 0.05026, 0.5, 0.04162, 0.5, 0.03371, 0.75, 0.04162, 0.75, 0.04162, 0.5, 0.03371, 0.5, 0.02672, 0.75, 0.03371, 0.75, 0.03371, 0.5, 0.02672, 0.5, 0.0, 0.75, 0.02672, 0.75, 0.02672, 0.5, 0.0, 0.5, 0.0, 0.75, 0.0, 0.75, 0.0, 0.5, 0.0, 0.5, 0.0, 0.75, 0.0, 0.75, 0.0, 0.5, 0.0, 0.5, 0.0, 0.75, 0.0, 0.75, 0.0, 0.5, 0.0, 0.5, 0.0, 0.75, 0.0, 0.75, 0.0, 0.5, 0.0, 0.5, 0.0, 0.75, 0.0, 0.75, 0.0, 0.5, 0.0, 0.5, 0.05941, 0.25, 0.05941, 0.5, 0.9755, 0.5, 0.9755, 0.25, 1.0, 0.0, 1.0, 0.0, 0.0, 0.0, 0.0, 0.0, 0.05941, 0.0, 0.05941, 0.25, 0.9755, 0.25, 0.9755, 0.0, 1.0, 0.0, 0.9853, 0.0, 0.9853, 0.25, 1.0, 0.25, 0.9853, 0.0, 0.984, 0.0, 0.984, 0.25, 0.9853, 0.25, 0.984, 0.0, 0.9819, 0.0, 0.9819, 0.25, 0.984, 0.25, 0.9819, 0.0, 0.979, 0.0, 0.979, 0.25, 0.9819, 0.25, 0.979, 0.0, 0.9755, 0.0, 0.9755, 0.25, 0.979, 0.25, 0.05026, 0.5, 0.05941, 0.5, 0.05941, 0.25, 0.05026, 0.25, 0.04162, 0.5, 0.05026, 0.5, 0.05026, 0.25, 0.04162, 0.25, 0.03371, 0.5, 0.04162, 0.5, 0.04162, 0.25, 0.03371, 0.25, 0.02672, 0.5, 0.03371, 0.5, 0.03371, 0.25, 0.02672, 0.25, 0.0, 0.5, 0.02672, 0.5, 0.02672, 0.25, 0.0, 0.25, 0.0, 0.5, 0.0, 0.5, 0.0, 0.25, 0.0, 0.25, 0.0, 0.5, 0.0, 0.5, 0.0, 0.25, 0.0, 0.25, 0.0, 0.5, 0.0, 0.5, 0.0, 0.25, 0.0, 0.25, 0.0, 0.5, 0.0, 0.5, 0.0, 0.25, 0.0, 0.25, 0.0, 0.5, 0.0, 0.5, 0.0, 0.25, 0.0, 0.25, 0.0, 1.0, 0.0, 1.0, 0.0, 0.75, 0.0, 0.75, 0.0, 1.0, 0.0, 1.0, 0.0, 0.75, 0.0, 0.75, 0.0, 1.0, 0.0, 1.0, 0.0, 0.75, 0.0, 0.75, 0.0, 1.0, 0.0, 1.0, 0.0, 0.75, 0.0, 0.75, 0.0, 1.0, 0.0, 1.0, 0.0, 0.75, 0.0, 0.75, 0.0, 1.0, 0.02672, 1.0, 0.02672, 0.75, 0.0, 0.75, 0.02672, 1.0, 0.03371, 1.0, 0.03371, 0.75, 0.02672, 0.75, 0.03371, 1.0, 0.04162, 1.0, 0.04162, 0.75, 0.03371, 0.75, 0.04162, 1.0, 0.05026, 1.0, 0.05026, 0.75, 0.04162, 0.75, 0.05026, 1.0, 0.05941, 1.0, 0.05941, 0.75, 0.05026, 0.75, 0.979, 0.5, 0.9755, 0.5, 0.9755, 0.75, 0.979, 0.75, 0.9819, 0.5, 0.979, 0.5, 0.979, 0.75, 0.9819, 0.75, 0.984, 0.5, 0.9819, 0.5, 0.9819, 0.75, 0.984, 0.75, 0.9853, 0.5, 0.984, 0.5, 0.984, 0.75, 0.9853, 0.75, 1.0, 0.5, 0.9853, 0.5, 0.9853, 0.75, 1.0, 0.75, 0.05941, 0.5, 0.05941, 0.75, 0.9755, 0.75, 0.9755, 0.5, 0.4162, 0.5838, 0.03911, 0.9609, 0.03911, 0.9609, 0.4162, 0.5838, 1.0, 0.0, 0.0782, 0.0, 0.8324, 0.0, 0.8585, 0.0, 0.8837, 0.0, 0.9074, 0.0, 0.929, 0.0, 0.9836, 0.0, 0.9893, 0.0, 0.9939, 0.0, 0.9973, 0.0, 0.9993, 0.0, 5.661e-06, 5.661e-06, 0.75, 0.75, 1.0, 1.0, 1.0, 1.0, 1.0, 1.0, 0.001398, 1.0, 0.0, 1.0, 0.0003517, 1.0, 0.0003517, 1.0, 0.0, 1.0, 0.0, 1.0, 0.0, 1.0, 0.75, 0.75, 0.7134, 0.7141, 0.6826, 0.6854, 0.6586, 0.6647, 0.6423, 0.6529, 0.5139, 0.5303, 0.4783, 0.5493, 0.4612, 0.5538, 0.445, 0.5614, 0.43, 0.5715, 0.4162, 0.5838, 0.03911, 0.9609, 0.0, 1.0, 0.0, 1.0, 0.0, 0.1249, 0.0, 1.0, 0.0, 1.0, 0.0, 1.0, 0.0, 1.0, 0.0, 1.0, 0.0, 1.0, 0.0782, 0.0, 0.8324, 0.0, 0.8324, 0.0, 0.0782, 0.0, 0.0, 0.0, 0.0, 0.0, 0.0, 0.0, 0.0, 0.0, 0.0, 0.0, 0.0, 0.0, 0.0, 0.0, 0.0, 0.0, 0.0, 0.0, 1.0, 0.0, 1.0, 0.0, 1.0, 0.0, 1.0, 0.0, 1.0, 0.0, 1.0, 0.0, 1.0, 0.0, 1.0, 0.0, 1.0, 0.0, 1.0, 0.0, 1.0, 0.0, 1.0, 0.0, 1.0, 0.0, 1.0, 0.0, 1.0, 0.0, 1.0, 0.0, 1.0, 0.0, 1.0, 0.0, 1.0, 0.0, 1.0, 0.0, 1.0, 0.0, 1.0, 0.0, 1.0, 0.0, 1.0, 0.0, 1.0, 0.0, 1.0, 0.0, 1.0, 0.0, 1.0, 0.0, 1.0, 0.0, 1.0, 0.0, 0.4162, 0.5838, 0.4292, 0.5708, 5.661e-06, 5.661e-06, 0.4292, 0.5708, 0.4417, 0.5583, 5.661e-06, 5.661e-06, 0.4417, 0.5583, 0.4534, 0.5466, 5.661e-06, 5.661e-06, 0.4534, 0.5466, 0.464, 0.536, 5.661e-06, 5.661e-06, 0.464, 0.536, 0.4732, 0.5268, 5.661e-06, 5.661e-06, 0.4732, 0.5268, 0.4809, 0.5191, 5.661e-06, 5.661e-06, 0.4809, 0.5191, 0.4867, 0.5133, 5.661e-06, 5.661e-06, 0.4867, 0.5133, 0.4907, 0.5093, 5.661e-06, 5.661e-06, 0.4907, 0.5093, 0.4926, 0.5074, 5.661e-06, 5.661e-06, 0.4926, 0.5074, 0.4924, 0.5076, 5.661e-06, 5.661e-06, 0.75, 0.75, 0.75, 0.75, 0.7154, 0.7154, 0.7144, 0.7147, 0.7144, 0.7147, 0.7154, 0.7154, 0.6906, 0.6906, 0.6866, 0.688, 0.6866, 0.688, 0.6906, 0.6906, 0.6764, 0.6764, 0.6675, 0.6705, 0.6675, 0.6705, 0.6764, 0.6764, 0.6729, 0.6729, 0.6576, 0.6629, 0.6576, 0.6629, 0.6729, 0.6729, 0.5, 0.5, 0.507, 0.5152, 0.507, 0.5152, 0.5, 0.5, 0.464, 0.536, 0.4712, 0.5427, 0.4712, 0.5427, 0.464, 0.536, 0.4534, 0.5466, 0.4573, 0.5502, 0.4573, 0.5502, 0.4534, 0.5466, 0.4417, 0.5583, 0.4434, 0.5598, 0.4434, 0.5598, 0.4417, 0.5583, 0.4292, 0.5708, 0.4296, 0.5712, 0.4296, 0.5712, 0.4292, 0.5708, 0.4162, 0.5838, 0.4162, 0.5838, 1.0, 0.0, 1.0, 0.0, 0.9993, 0.0, 0.9997, 0.0, 0.9997, 0.0, 0.9993, 0.0, 0.9973, 0.0, 0.9986, 0.0, 0.9986, 0.0, 0.9973, 0.0, 0.9939, 0.0, 0.997, 0.0, 0.997, 0.0, 0.9939, 0.0, 0.9893, 0.0, 0.9947, 0.0, 0.9947, 0.0, 0.9893, 0.0, 0.9836, 0.0, 0.9918, 0.0, 0.9918, 0.0, 0.9836, 0.0, 0.929, 0.0, 0.9285, 0.0, 0.9285, 0.0, 0.929, 0.0, 0.9074, 0.0, 0.9071, 0.0, 0.9071, 0.0, 0.9074, 0.0, 0.8837, 0.0, 0.8836, 0.0, 0.8836, 0.0, 0.8837, 0.0, 0.8585, 0.0, 0.8585, 0.0, 0.8585, 0.0, 0.8585, 0.0, 0.8324, 0.0, 0.8324, 0.0, 1.0, 0.0, 1.0, 0.0, 1.0, 0.0, 1.0, 0.0, 1.0, 0.0, 1.0, 0.0, 0.0782, 0.0, 0.06561, 0.0, 0.0, 0.0, 0.06561, 0.0, 0.05264, 0.0, 0.0, 0.0, 0.05264, 0.0, 0.0396, 0.0, 0.0, 0.0, 0.0396, 0.0, 0.0268, 0.0, 0.0, 0.0, 0.0268, 0.0, 0.01458, 0.0, 0.0, 0.0, 0.01458, 0.0, 0.003214, 0.0, 0.0, 0.0, 0.003214, 0.0, -0.007002, 0.0, 0.0, 0.0, -0.007002, 0.0, -0.01582, 0.0, 0.0, 0.0, -0.01582, 0.0, -0.02302, 0.0, 0.0, 0.0, -0.02302, 0.0, -0.02843, 0.0, 0.0, 0.0, 0.0, 1.0, 0.0, 1.0, 0.0, 1.0, 0.0, 1.0, 0.0, 1.0, 0.0, 1.0, 0.0, 1.0, 0.0, 1.0, 0.0, 1.0, 0.0, 1.0, 0.0, 1.0, 0.0, 1.0, 0.0, 1.0, 0.0, 1.0, 0.0, 1.0, 0.0, 1.0, 0.0, 1.0, 0.0, 1.0, 0.0, 1.0, 0.0, 1.0, 0.0, 1.0, 0.0, 1.0, 0.0, 1.0, 0.0, 1.0, 0.0, 1.0, 0.0, 1.0, 0.0, 1.0, 0.0, 1.0, 0.0, 1.0, 0.0, 1.0, 0.0, 1.0, 0.0, 1.0, 0.000217, 0.9999, 0.0001085, 0.9999, 0.0001085, 0.9999, 0.000217, 0.9999, 0.0008607, 0.9996, 0.0004304, 0.9998, 0.0004304, 0.9998, 0.0008607, 0.9996, 0.001902, 0.9991, 0.0009511, 0.9995, 0.0009511, 0.9995, 0.001902, 0.9991, 0.003267, 0.9983, 0.001633, 0.9991, 0.001633, 0.9991, 0.003267, 0.9983, 0.004789, 0.9972, 0.002394, 0.9986, 0.002394, 0.9986, 0.004789, 0.9972, 0.01522, 0.9866, 0.01432, 0.9866, 0.01432, 0.9866, 0.01522, 0.9866, 0.02097, 0.9803, 0.02039, 0.9803, 0.02039, 0.9803, 0.02097, 0.9803, 0.0269, 0.9738, 0.02662, 0.9737, 0.02662, 0.9737, 0.0269, 0.9738, 0.03297, 0.9672, 0.03289, 0.9672, 0.03289, 0.9672, 0.03297, 0.9672, 0.03911, 0.9609, 0.03911, 0.9609, 0.0, 0.0, 0.0, 0.0, 0.0, 0.0, 0.0001605, 0.0, 0.0001605, 0.0, 0.0, 0.0, 0.0, 0.0, 0.000638, 0.0, 0.000638, 0.0, 0.0, 0.0, 0.0, 0.0, 0.001421, 0.0, 0.001421, 0.0, 0.0, 0.0, 0.0, 0.0, 0.002489, 0.0, 0.002489, 0.0, 0.0, 0.0, 0.0, 0.0, 0.003818, 0.0, 0.003818, 0.0, 0.0, 0.0, 0.0268, 0.0, 0.02771, 0.0, 0.02771, 0.0, 0.0268, 0.0, 0.0396, 0.0, 0.04011, 0.0, 0.04011, 0.0, 0.0396, 0.0, 0.05264, 0.0, 0.05287, 0.0, 0.05287, 0.0, 0.05264, 0.0, 0.06561, 0.0, 0.06567, 0.0, 0.06567, 0.0, 0.06561, 0.0, 0.0782, 0.0, 0.0782, 0.0, 1.0, 0.0, 0.8324, 0.0, 0.0782, 0.0, 0.0, 0.0, 0.0, 0.0, 0.05941, 0.0, 0.9755, 0.0, 0.979, 0.0, 0.9819, 0.0, 0.984, 0.0, 0.9853, 0.0, 0.06573, 0.0, 0.06567, 0.0, 0.0782, 0.0, 0.0782, 0.0, 0.05311, 0.0, 0.05287, 0.0, 0.06567, 0.0, 0.06573, 0.0, 0.04063, 0.0, 0.04011, 0.0, 0.05287, 0.0, 0.05311, 0.0, 0.02861, 0.0, 0.02771, 0.0, 0.04011, 0.0, 0.04063, 0.0, 0.007635, 0.0, 0.003818, 0.0, 0.02771, 0.0, 0.02861, 0.0, 0.004979, 0.0, 0.002489, 0.0, 0.003818, 0.0, 0.007635, 0.0, 0.002841, 0.0, 0.001421, 0.0, 0.002489, 0.0, 0.004979, 0.0, 0.001276, 0.0, 0.000638, 0.0, 0.001421, 0.0, 0.002841, 0.0, 0.000321, 0.0, 0.0001605, 0.0, 0.000638, 0.0, 0.001276, 0.0, 0.0, 0.0, 0.0, 0.0, 0.0001605, 0.0, 0.000321, 0.0, 0.03282, 0.9672, 0.03289, 0.9672, 0.03911, 0.9609, 0.03911, 0.9609, 0.02633, 0.9737, 0.02662, 0.9737, 0.03289, 0.9672, 0.03282, 0.9672, 0.01981, 0.9802, 0.02039, 0.9803, 0.02662, 0.9737, 0.02633, 0.9737, 0.01341, 0.9866, 0.01432, 0.9866, 0.02039, 0.9803, 0.01981, 0.9802, 0.0, 1.0, 0.002394, 0.9986, 0.01432, 0.9866, 0.01341, 0.9866, 0.0, 1.0, 0.001633, 0.9991, 0.002394, 0.9986, 0.0, 1.0, 0.0, 1.0, 0.0009511, 0.9995, 0.001633, 0.9991, 0.0, 1.0, 0.0, 1.0, 0.0004304, 0.9998, 0.0009511, 0.9995, 0.0, 1.0, 0.0, 1.0, 0.0001085, 0.9999, 0.0004304, 0.9998, 0.0, 1.0, 0.0, 1.0, 0.0, 1.0, 0.0001085, 0.9999, 0.0, 1.0, 0.8584, 0.0, 0.8585, 0.0, 0.8324, 0.0, 0.8324, 0.0, 0.8834, 0.0, 0.8836, 0.0, 0.8585, 0.0, 0.8584, 0.0, 0.9068, 0.0, 0.9071, 0.0, 0.8836, 0.0, 0.8834, 0.0, 0.928, 0.0, 0.9285, 0.0, 0.9071, 0.0, 0.9068, 0.0, 1.0, 0.0, 0.9918, 0.0, 0.9285, 0.0, 0.928, 0.0, 1.0, 0.0, 0.9947, 0.0, 0.9918, 0.0, 1.0, 0.0, 1.0, 0.0, 0.997, 0.0, 0.9947, 0.0, 1.0, 0.0, 1.0, 0.0, 0.9986, 0.0, 0.997, 0.0, 1.0, 0.0, 1.0, 0.0, 0.9997, 0.0, 0.9986, 0.0, 1.0, 0.0, 1.0, 0.0, 1.0, 0.0, 0.9997, 0.0, 1.0, 0.0, 0.4783, 0.5493, 0.4712, 0.5427, 0.4573, 0.5502, 0.4612, 0.5538, 0.5139, 0.5303, 0.507, 0.5152, 0.4712, 0.5427, 0.4783, 0.5493, 0.6423, 0.6529, 0.6576, 0.6629, 0.507, 0.5152, 0.5139, 0.5303, 0.6586, 0.6647, 0.6675, 0.6705, 0.6576, 0.6629, 0.6423, 0.6529, 0.6826, 0.6854, 0.6866, 0.688, 0.6675, 0.6705, 0.6586, 0.6647, 0.7134, 0.7141, 0.7144, 0.7147, 0.6866, 0.688, 0.6826, 0.6854, 0.75, 0.75, 0.75, 0.75, 0.7144, 0.7147, 0.7134, 0.7141, 0.0782, 0.0, 0.8324, 0.0, 0.8324, 0.0, 0.0782, 0.0, 1.0, 0.0, 1.0, 0.0, 1.0, 0.0, 0.0, 1.0, 0.0, 1.0, 0.0, 1.0, 0.0, 1.0, 0.0, 0.0, 0.0, 0.0, 0.0, 0.0, 0.0, 0.0, 0.43, 0.5715, 0.4296, 0.5712, 0.4162, 0.5838, 0.4162, 0.5838, 0.445, 0.5614, 0.4434, 0.5598, 0.4296, 0.5712, 0.43, 0.5715, 0.4612, 0.5538, 0.4573, 0.5502, 0.4434, 0.5598, 0.445, 0.5614, 0.4162, 0.5838, 0.03911, 0.9609, 0.03911, 0.9609, 0.4162, 0.5838, 0.0, 1.0, 0.0, 1.0, 0.0, 1.0, 0.005456, 1.0, 0.0, 1.0, 0.003114, 1.0, 0.008367, 1.0, 0.0, 1.0, 0.005456, 1.0, 0.04094, 1.0, 0.0, 1.0, 0.008367, 1.0, 0.05, 1.0, 0.0, 1.0, 0.04094, 1.0, 0.06066, 1.0, 0.0, 1.0, 0.05, 1.0, 0.07266, 1.0, 0.0, 1.0, 0.06066, 1.0, 0.0857, 1.0, 0.0, 1.0, 0.07266, 1.0, 0.9829, 1.0, 0.75, 0.75, 0.0, 1.0, 0.0857, 1.0, 0.9856, 1.0, 0.75, 0.75, 0.9829, 1.0, 0.9886, 1.0, 0.75, 0.75, 0.9856, 1.0, 0.9916, 1.0, 0.75, 0.75, 0.9886, 1.0, 0.9946, 1.0, 0.75, 0.75, 0.9916, 1.0, 1.0, 1.0, 0.75, 0.75, 0.9946, 1.0, 1.0, 1.0, 0.75, 0.75, 1.0, 1.0, 1.0, 1.0, 0.75, 0.75, 1.0, 1.0, 1.0, 1.0, 0.75, 0.75, 1.0, 1.0, 1.0, 1.0, 0.75, 0.75, 1.0, 1.0, 1.0, 1.0, 0.75, 0.75, 1.0, 1.0, 0.0, 0.0, 0.0, 0.0, 0.0, 0.0, 0.0, 0.0, 1.0, 0.0, 1.0, 0.0, 1.0, 0.0, 1.0, 0.0, 1.0, 0.0, 1.0, 0.0, 1.0, 0.0, 1.0, 0.0, 1.0, 0.0, 1.0, 0.0, 1.0, 0.0, 1.0, 0.0, 1.0, 0.0, 1.0, 0.0, 1.0, 0.0, 1.0, 0.0, 1.0, 0.0, 1.0, 0.0, 1.0, 0.0, 0.9946, 0.0, 1.0, 0.0, 1.0, 0.0, 0.9916, 0.0, 1.0, 0.0, 0.9946, 0.0, 0.9886, 0.0, 1.0, 0.0, 0.9916, 0.0, 0.9856, 0.0, 1.0, 0.0, 0.9886, 0.0, 0.9829, 0.0, 1.0, 0.0, 0.9856, 0.0, 0.9829, 0.0, 0.0857, 0.0, 0.0, 0.0, 1.0, 0.0, 0.07266, 0.0, 0.0, 0.0, 0.0857, 0.0, 0.06066, 0.0, 0.0, 0.0, 0.07266, 0.0, 0.05, 0.0, 0.0, 0.0, 0.06066, 0.0, 0.04094, 0.0, 0.0, 0.0, 0.05, 0.0, 0.008367, 0.0, 0.0, 0.0, 0.04094, 0.0, 0.005456, 0.0, 0.0, 0.0, 0.008367, 0.0, 0.003114, 0.0, 0.0, 0.0, 0.005456, 0.0, 0.001398, 0.0, 0.0, 0.0, 0.003114, 0.0, 0.0003517, 0.0, 0.0, 0.0, 0.001398, 0.0, 0.0, 0.0, 0.0, 0.0, 0.0003517, 0.0, 0.0, 0.0, 0.0, 0.0, 0.0, 0.0, 0.0, 0.0, 0.75, 0.75, 0.03911, 0.9609, 0.03297, 0.9672, 0.0269, 0.9738, 0.02097, 0.9803, 0.01522, 0.9866, 0.004789, 0.9972, 0.003267, 0.9983, 0.001902, 0.9991, 0.0008607, 0.9996, 0.000217, 0.9999, 0.0, 1.0, 0.0, 1.0, 1.0, 0.0, 0.0, 0.0, 0.0, 0.0, 0.000321, 0.0, 0.001276, 0.0, 0.002841, 0.0, 0.004979, 0.0, 0.007635, 0.0, 0.02861, 0.0, 0.04063, 0.0, 0.05311, 0.0, 0.06573, 0.0, 0.0782, 0.0])
me_plane.update()

# ---- objects
ob_hydrofoil = bpy.data.objects.new('Hydrofoil', me_plane)

# ---- transforms, parenting, visibility, modifiers, constraints
ob_hydrofoil.location = (0.0, 0.0, 0.0)
_m = ob_hydrofoil.modifiers.new('Subdivision', 'SUBSURF')
_m.levels = 4
_m.render_levels = 4

# ---- collection membership
col_collection_1.objects.link(ob_hydrofoil)

# ---- scene / render settings (as saved in the file)
scene.frame_start = 1; scene.frame_end = 800; scene.frame_set(66)
scene.render.engine = 'BLENDER_EEVEE_NEXT'
scene.render.image_settings.file_format = 'FFMPEG'
scene.render.resolution_percentage = 50
scene.render.fps = 25
scene.render.dither_intensity = 0.0
scene.cycles.use_denoising = False
scene.cycles.samples = 128
scene.cycles.sampling_pattern = 'TABULATED_SOBOL'
scene.cycles.use_adaptive_sampling = False
scene.cycles.use_light_tree = False
scene.cycles.blur_glossy = 0.0
scene.cycles.sample_clamp_indirect = 0.0
scene.view_settings.view_transform = 'Standard'
bpy.context.view_layer.update()

# ---- added for rendering (the .blend has no active camera): camera
cam_auto = bpy.data.cameras.new('AutoCamera')
cam_auto.lens = 50.0
cam_auto.sensor_width = 36.0
cam_auto.clip_end = 4414.85
ob_auto_camera = bpy.data.objects.new('AutoCamera', cam_auto)
scene.collection.objects.link(ob_auto_camera)
ob_auto_camera.location = (386.922, -301.837, 192.222)
ob_auto_camera.rotation_euler = (1.09748, -7.21219e-08, 0.694738)
scene.camera = ob_auto_camera
bpy.context.view_layer.update()
